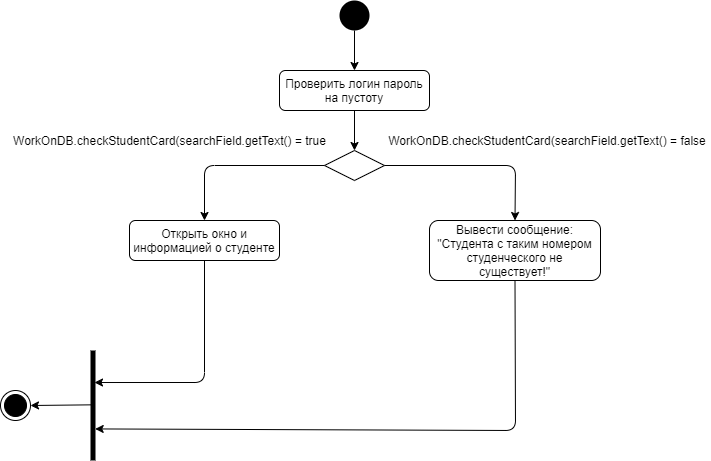

The diagram above was exported from draw.io. Its source (the exported page's mxGraphModel, read from the mxfile embedded in the PNG):
<mxGraphModel dx="813" dy="451" grid="1" gridSize="10" guides="1" tooltips="1" connect="1" arrows="1" fold="1" page="1" pageScale="1" pageWidth="827" pageHeight="1169" math="0" shadow="0">
  <root>
    <mxCell id="WIyWlLk6GJQsqaUBKTNV-0" />
    <mxCell id="WIyWlLk6GJQsqaUBKTNV-1" parent="WIyWlLk6GJQsqaUBKTNV-0" />
    <mxCell id="GpPCsoaTsPygEu9FDSM--6" style="edgeStyle=orthogonalEdgeStyle;rounded=0;orthogonalLoop=1;jettySize=auto;html=1;exitX=0.5;exitY=1;exitDx=0;exitDy=0;entryX=0.5;entryY=0;entryDx=0;entryDy=0;" parent="WIyWlLk6GJQsqaUBKTNV-1" source="GpPCsoaTsPygEu9FDSM--0" target="GpPCsoaTsPygEu9FDSM--5" edge="1">
      <mxGeometry relative="1" as="geometry" />
    </mxCell>
    <mxCell id="GpPCsoaTsPygEu9FDSM--0" value="" style="ellipse;fillColor=#000000;strokeColor=none;" parent="WIyWlLk6GJQsqaUBKTNV-1" vertex="1">
      <mxGeometry x="399" y="40" width="30" height="30" as="geometry" />
    </mxCell>
    <mxCell id="GpPCsoaTsPygEu9FDSM--1" value="" style="rhombus;whiteSpace=wrap;html=1;" parent="WIyWlLk6GJQsqaUBKTNV-1" vertex="1">
      <mxGeometry x="384" y="190" width="60" height="30" as="geometry" />
    </mxCell>
    <mxCell id="GpPCsoaTsPygEu9FDSM--7" style="edgeStyle=orthogonalEdgeStyle;rounded=0;orthogonalLoop=1;jettySize=auto;html=1;exitX=0.5;exitY=1;exitDx=0;exitDy=0;entryX=0.5;entryY=0;entryDx=0;entryDy=0;" parent="WIyWlLk6GJQsqaUBKTNV-1" source="GpPCsoaTsPygEu9FDSM--5" target="GpPCsoaTsPygEu9FDSM--1" edge="1">
      <mxGeometry relative="1" as="geometry" />
    </mxCell>
    <mxCell id="GpPCsoaTsPygEu9FDSM--5" value="Проверить логин пароль на пустоту" style="rounded=1;whiteSpace=wrap;html=1;" parent="WIyWlLk6GJQsqaUBKTNV-1" vertex="1">
      <mxGeometry x="339" y="110" width="150" height="40" as="geometry" />
    </mxCell>
    <mxCell id="GpPCsoaTsPygEu9FDSM--8" value="WorkOnDB.checkStudentCard(searchField.getText() = true" style="text;html=1;strokeColor=none;fillColor=none;align=center;verticalAlign=middle;whiteSpace=wrap;rounded=0;" parent="WIyWlLk6GJQsqaUBKTNV-1" vertex="1">
      <mxGeometry x="70" y="170" width="319" height="20" as="geometry" />
    </mxCell>
    <mxCell id="GpPCsoaTsPygEu9FDSM--11" value="Открыть окно и информацией о студенте" style="rounded=1;whiteSpace=wrap;html=1;" parent="WIyWlLk6GJQsqaUBKTNV-1" vertex="1">
      <mxGeometry x="189" y="260" width="150" height="40" as="geometry" />
    </mxCell>
    <mxCell id="GpPCsoaTsPygEu9FDSM--12" value="Вывести сообщение:&lt;br&gt;&quot;Студента с таким номером студенческого не существует!&quot;" style="rounded=1;whiteSpace=wrap;html=1;" parent="WIyWlLk6GJQsqaUBKTNV-1" vertex="1">
      <mxGeometry x="489" y="260" width="171" height="60" as="geometry" />
    </mxCell>
    <mxCell id="GpPCsoaTsPygEu9FDSM--32" value="" style="html=1;points=[];perimeter=orthogonalPerimeter;fillColor=#000000;strokeColor=none;" parent="WIyWlLk6GJQsqaUBKTNV-1" vertex="1">
      <mxGeometry x="150" y="390" width="5" height="110" as="geometry" />
    </mxCell>
    <mxCell id="GpPCsoaTsPygEu9FDSM--33" value="" style="ellipse;html=1;shape=endState;fillColor=#000000;strokeColor=#000000;" parent="WIyWlLk6GJQsqaUBKTNV-1" vertex="1">
      <mxGeometry x="60" y="430" width="30" height="30" as="geometry" />
    </mxCell>
    <mxCell id="GpPCsoaTsPygEu9FDSM--34" value="" style="endArrow=classic;html=1;entryX=0.5;entryY=0;entryDx=0;entryDy=0;exitX=0;exitY=0.5;exitDx=0;exitDy=0;" parent="WIyWlLk6GJQsqaUBKTNV-1" source="GpPCsoaTsPygEu9FDSM--1" target="GpPCsoaTsPygEu9FDSM--11" edge="1">
      <mxGeometry width="50" height="50" relative="1" as="geometry">
        <mxPoint x="640" y="600" as="sourcePoint" />
        <mxPoint x="690" y="550" as="targetPoint" />
        <Array as="points">
          <mxPoint x="264" y="205" />
        </Array>
      </mxGeometry>
    </mxCell>
    <mxCell id="GpPCsoaTsPygEu9FDSM--35" value="" style="endArrow=classic;html=1;exitX=1;exitY=0.5;exitDx=0;exitDy=0;entryX=0.5;entryY=0;entryDx=0;entryDy=0;" parent="WIyWlLk6GJQsqaUBKTNV-1" source="GpPCsoaTsPygEu9FDSM--1" target="GpPCsoaTsPygEu9FDSM--12" edge="1">
      <mxGeometry width="50" height="50" relative="1" as="geometry">
        <mxPoint x="640" y="600" as="sourcePoint" />
        <mxPoint x="690" y="550" as="targetPoint" />
        <Array as="points">
          <mxPoint x="575" y="205" />
        </Array>
      </mxGeometry>
    </mxCell>
    <mxCell id="GpPCsoaTsPygEu9FDSM--47" value="" style="endArrow=classic;html=1;entryX=1;entryY=0.5;entryDx=0;entryDy=0;exitX=0.24;exitY=0.494;exitDx=0;exitDy=0;exitPerimeter=0;" parent="WIyWlLk6GJQsqaUBKTNV-1" source="GpPCsoaTsPygEu9FDSM--32" target="GpPCsoaTsPygEu9FDSM--33" edge="1">
      <mxGeometry width="50" height="50" relative="1" as="geometry">
        <mxPoint x="200" y="440" as="sourcePoint" />
        <mxPoint x="250" y="390" as="targetPoint" />
      </mxGeometry>
    </mxCell>
    <mxCell id="c6Fn2T4Ex-84RTqP_5IV-1" value="WorkOnDB.checkStudentCard(searchField.getText() = false" style="text;html=1;strokeColor=none;fillColor=none;align=center;verticalAlign=middle;whiteSpace=wrap;rounded=0;" vertex="1" parent="WIyWlLk6GJQsqaUBKTNV-1">
      <mxGeometry x="444" y="170" width="326" height="20" as="geometry" />
    </mxCell>
    <mxCell id="c6Fn2T4Ex-84RTqP_5IV-2" value="" style="endArrow=classic;html=1;exitX=0.5;exitY=1;exitDx=0;exitDy=0;entryX=0.8;entryY=0.291;entryDx=0;entryDy=0;entryPerimeter=0;" edge="1" parent="WIyWlLk6GJQsqaUBKTNV-1" source="GpPCsoaTsPygEu9FDSM--11" target="GpPCsoaTsPygEu9FDSM--32">
      <mxGeometry width="50" height="50" relative="1" as="geometry">
        <mxPoint x="330" y="330" as="sourcePoint" />
        <mxPoint x="380" y="280" as="targetPoint" />
        <Array as="points">
          <mxPoint x="264" y="422" />
        </Array>
      </mxGeometry>
    </mxCell>
    <mxCell id="c6Fn2T4Ex-84RTqP_5IV-3" value="" style="endArrow=classic;html=1;exitX=0.5;exitY=1;exitDx=0;exitDy=0;entryX=0.94;entryY=0.713;entryDx=0;entryDy=0;entryPerimeter=0;" edge="1" parent="WIyWlLk6GJQsqaUBKTNV-1" source="GpPCsoaTsPygEu9FDSM--12" target="GpPCsoaTsPygEu9FDSM--32">
      <mxGeometry width="50" height="50" relative="1" as="geometry">
        <mxPoint x="330" y="330" as="sourcePoint" />
        <mxPoint x="156" y="469" as="targetPoint" />
        <Array as="points">
          <mxPoint x="575" y="470" />
        </Array>
      </mxGeometry>
    </mxCell>
  </root>
</mxGraphModel>